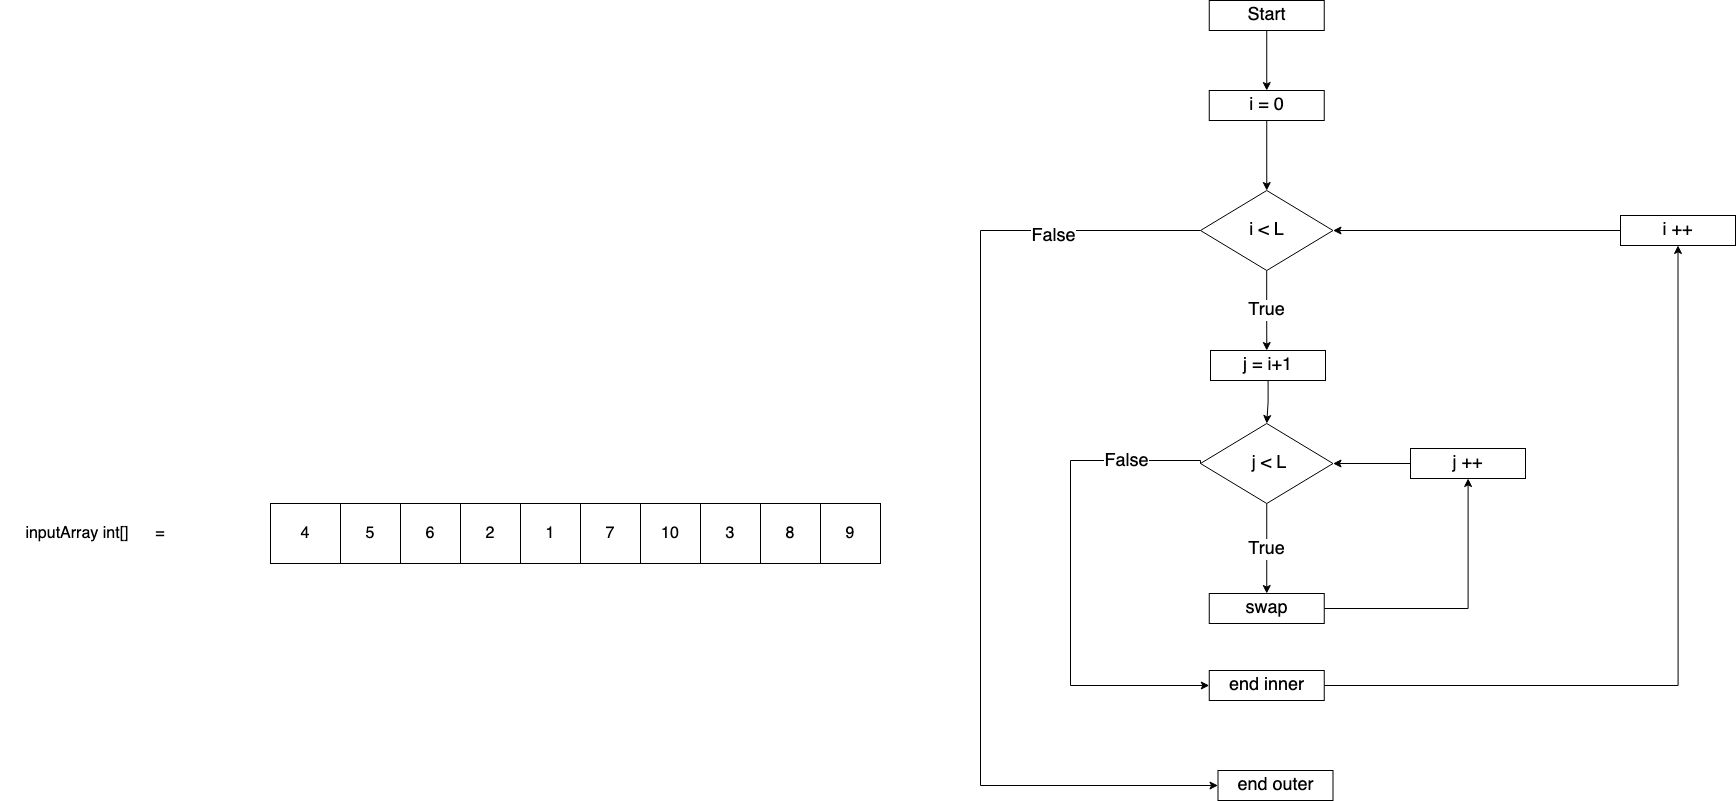

The diagram above was exported from draw.io. Its source (the exported page's mxGraphModel, read from the mxfile embedded in the PNG):
<mxGraphModel dx="3649" dy="1402" grid="1" gridSize="10" guides="1" tooltips="1" connect="1" arrows="1" fold="1" page="1" pageScale="1" pageWidth="827" pageHeight="1169" math="0" shadow="0">
  <root>
    <mxCell id="WIyWlLk6GJQsqaUBKTNV-0" />
    <mxCell id="WIyWlLk6GJQsqaUBKTNV-1" parent="WIyWlLk6GJQsqaUBKTNV-0" />
    <mxCell id="0ntm3_XMgN1dTibC1iBP-1" value="6" style="rounded=0;whiteSpace=wrap;html=1;fontSize=16;" parent="WIyWlLk6GJQsqaUBKTNV-1" vertex="1">
      <mxGeometry x="370" y="553" width="60" height="60" as="geometry" />
    </mxCell>
    <mxCell id="0ntm3_XMgN1dTibC1iBP-2" value="4" style="rounded=0;whiteSpace=wrap;html=1;fontSize=16;" parent="WIyWlLk6GJQsqaUBKTNV-1" vertex="1">
      <mxGeometry x="240" y="553" width="70" height="60" as="geometry" />
    </mxCell>
    <mxCell id="0ntm3_XMgN1dTibC1iBP-3" value="5" style="rounded=0;whiteSpace=wrap;html=1;fontSize=16;" parent="WIyWlLk6GJQsqaUBKTNV-1" vertex="1">
      <mxGeometry x="310" y="553" width="60" height="60" as="geometry" />
    </mxCell>
    <mxCell id="0ntm3_XMgN1dTibC1iBP-4" value="2" style="rounded=0;whiteSpace=wrap;html=1;fontSize=16;" parent="WIyWlLk6GJQsqaUBKTNV-1" vertex="1">
      <mxGeometry x="430" y="553" width="60" height="60" as="geometry" />
    </mxCell>
    <mxCell id="0ntm3_XMgN1dTibC1iBP-5" value="7" style="rounded=0;whiteSpace=wrap;html=1;fontSize=16;" parent="WIyWlLk6GJQsqaUBKTNV-1" vertex="1">
      <mxGeometry x="550" y="553" width="60" height="60" as="geometry" />
    </mxCell>
    <mxCell id="0ntm3_XMgN1dTibC1iBP-6" value="1" style="rounded=0;whiteSpace=wrap;html=1;fontSize=16;" parent="WIyWlLk6GJQsqaUBKTNV-1" vertex="1">
      <mxGeometry x="490" y="553" width="60" height="60" as="geometry" />
    </mxCell>
    <mxCell id="0ntm3_XMgN1dTibC1iBP-8" value="8" style="rounded=0;whiteSpace=wrap;html=1;fontSize=16;" parent="WIyWlLk6GJQsqaUBKTNV-1" vertex="1">
      <mxGeometry x="730" y="553" width="60" height="60" as="geometry" />
    </mxCell>
    <mxCell id="0ntm3_XMgN1dTibC1iBP-9" value="3" style="rounded=0;whiteSpace=wrap;html=1;fontSize=16;" parent="WIyWlLk6GJQsqaUBKTNV-1" vertex="1">
      <mxGeometry x="670" y="553" width="60" height="60" as="geometry" />
    </mxCell>
    <mxCell id="0ntm3_XMgN1dTibC1iBP-10" value="10" style="rounded=0;whiteSpace=wrap;html=1;fontSize=16;" parent="WIyWlLk6GJQsqaUBKTNV-1" vertex="1">
      <mxGeometry x="610" y="553" width="60" height="60" as="geometry" />
    </mxCell>
    <mxCell id="0ntm3_XMgN1dTibC1iBP-11" value="9" style="rounded=0;whiteSpace=wrap;html=1;fontSize=16;" parent="WIyWlLk6GJQsqaUBKTNV-1" vertex="1">
      <mxGeometry x="790" y="553" width="60" height="60" as="geometry" />
    </mxCell>
    <mxCell id="0ntm3_XMgN1dTibC1iBP-12" value="inputArray int[]&amp;nbsp;&amp;nbsp;&amp;nbsp;&amp;nbsp;&amp;nbsp; =" style="text;html=1;strokeColor=none;fillColor=none;align=center;verticalAlign=middle;whiteSpace=wrap;rounded=0;fontSize=16;" parent="WIyWlLk6GJQsqaUBKTNV-1" vertex="1">
      <mxGeometry x="-30" y="568" width="190" height="30" as="geometry" />
    </mxCell>
    <mxCell id="0ntm3_XMgN1dTibC1iBP-35" style="edgeStyle=orthogonalEdgeStyle;rounded=0;orthogonalLoop=1;jettySize=auto;html=1;entryX=0.5;entryY=0;entryDx=0;entryDy=0;fontSize=18;" parent="WIyWlLk6GJQsqaUBKTNV-1" source="0ntm3_XMgN1dTibC1iBP-36" target="0ntm3_XMgN1dTibC1iBP-41" edge="1">
      <mxGeometry relative="1" as="geometry" />
    </mxCell>
    <mxCell id="0ntm3_XMgN1dTibC1iBP-36" value="i = 0" style="rounded=0;whiteSpace=wrap;html=1;fontSize=18;" parent="WIyWlLk6GJQsqaUBKTNV-1" vertex="1">
      <mxGeometry x="1178.75" y="140" width="115" height="30" as="geometry" />
    </mxCell>
    <mxCell id="0ntm3_XMgN1dTibC1iBP-37" value="end outer" style="rounded=0;whiteSpace=wrap;html=1;fontSize=18;" parent="WIyWlLk6GJQsqaUBKTNV-1" vertex="1">
      <mxGeometry x="1187.5" y="820" width="115" height="30" as="geometry" />
    </mxCell>
    <mxCell id="0ntm3_XMgN1dTibC1iBP-38" style="edgeStyle=orthogonalEdgeStyle;rounded=0;orthogonalLoop=1;jettySize=auto;html=1;entryX=0;entryY=0.5;entryDx=0;entryDy=0;exitX=0;exitY=0.5;exitDx=0;exitDy=0;fontSize=18;" parent="WIyWlLk6GJQsqaUBKTNV-1" source="0ntm3_XMgN1dTibC1iBP-41" target="0ntm3_XMgN1dTibC1iBP-37" edge="1">
      <mxGeometry relative="1" as="geometry">
        <Array as="points">
          <mxPoint x="950" y="280" />
          <mxPoint x="950" y="835" />
        </Array>
      </mxGeometry>
    </mxCell>
    <mxCell id="0ntm3_XMgN1dTibC1iBP-39" value="False" style="edgeLabel;html=1;align=center;verticalAlign=middle;resizable=0;points=[];fontSize=18;" parent="0ntm3_XMgN1dTibC1iBP-38" vertex="1" connectable="0">
      <mxGeometry x="-0.7072" y="5" relative="1" as="geometry">
        <mxPoint as="offset" />
      </mxGeometry>
    </mxCell>
    <mxCell id="0ntm3_XMgN1dTibC1iBP-40" value="True" style="edgeStyle=orthogonalEdgeStyle;rounded=0;orthogonalLoop=1;jettySize=auto;html=1;fontSize=18;" parent="WIyWlLk6GJQsqaUBKTNV-1" source="0ntm3_XMgN1dTibC1iBP-41" edge="1">
      <mxGeometry relative="1" as="geometry">
        <mxPoint x="1236.2857142857142" y="400" as="targetPoint" />
      </mxGeometry>
    </mxCell>
    <mxCell id="0ntm3_XMgN1dTibC1iBP-41" value="i &amp;lt; L" style="rhombus;whiteSpace=wrap;html=1;fontSize=18;" parent="WIyWlLk6GJQsqaUBKTNV-1" vertex="1">
      <mxGeometry x="1170" y="240" width="132.5" height="80" as="geometry" />
    </mxCell>
    <mxCell id="0ntm3_XMgN1dTibC1iBP-42" style="edgeStyle=orthogonalEdgeStyle;rounded=0;orthogonalLoop=1;jettySize=auto;html=1;entryX=1;entryY=0.5;entryDx=0;entryDy=0;fontSize=18;" parent="WIyWlLk6GJQsqaUBKTNV-1" source="0ntm3_XMgN1dTibC1iBP-43" target="0ntm3_XMgN1dTibC1iBP-41" edge="1">
      <mxGeometry relative="1" as="geometry" />
    </mxCell>
    <mxCell id="0ntm3_XMgN1dTibC1iBP-43" value="i ++" style="rounded=0;whiteSpace=wrap;html=1;fontSize=18;" parent="WIyWlLk6GJQsqaUBKTNV-1" vertex="1">
      <mxGeometry x="1590" y="265" width="115" height="30" as="geometry" />
    </mxCell>
    <mxCell id="0ntm3_XMgN1dTibC1iBP-44" style="edgeStyle=orthogonalEdgeStyle;rounded=0;orthogonalLoop=1;jettySize=auto;html=1;entryX=0.5;entryY=0;entryDx=0;entryDy=0;fontSize=18;" parent="WIyWlLk6GJQsqaUBKTNV-1" source="0ntm3_XMgN1dTibC1iBP-45" target="0ntm3_XMgN1dTibC1iBP-36" edge="1">
      <mxGeometry relative="1" as="geometry" />
    </mxCell>
    <mxCell id="0ntm3_XMgN1dTibC1iBP-45" value="Start" style="rounded=0;whiteSpace=wrap;html=1;fontSize=18;" parent="WIyWlLk6GJQsqaUBKTNV-1" vertex="1">
      <mxGeometry x="1178.75" y="50" width="115" height="30" as="geometry" />
    </mxCell>
    <mxCell id="0ntm3_XMgN1dTibC1iBP-46" value="True" style="edgeStyle=orthogonalEdgeStyle;rounded=0;orthogonalLoop=1;jettySize=auto;html=1;fontSize=18;" parent="WIyWlLk6GJQsqaUBKTNV-1" source="0ntm3_XMgN1dTibC1iBP-49" target="0ntm3_XMgN1dTibC1iBP-51" edge="1">
      <mxGeometry relative="1" as="geometry">
        <Array as="points">
          <mxPoint x="1236" y="653" />
          <mxPoint x="1236" y="653" />
        </Array>
      </mxGeometry>
    </mxCell>
    <mxCell id="0ntm3_XMgN1dTibC1iBP-47" style="edgeStyle=orthogonalEdgeStyle;rounded=0;orthogonalLoop=1;jettySize=auto;html=1;entryX=0;entryY=0.5;entryDx=0;entryDy=0;fontSize=18;exitX=0;exitY=0.5;exitDx=0;exitDy=0;" parent="WIyWlLk6GJQsqaUBKTNV-1" source="0ntm3_XMgN1dTibC1iBP-49" target="0ntm3_XMgN1dTibC1iBP-53" edge="1">
      <mxGeometry relative="1" as="geometry">
        <Array as="points">
          <mxPoint x="1170" y="510" />
          <mxPoint x="1040" y="510" />
          <mxPoint x="1040" y="735" />
        </Array>
      </mxGeometry>
    </mxCell>
    <mxCell id="0ntm3_XMgN1dTibC1iBP-48" value="False" style="edgeLabel;html=1;align=center;verticalAlign=middle;resizable=0;points=[];fontSize=18;" parent="0ntm3_XMgN1dTibC1iBP-47" vertex="1" connectable="0">
      <mxGeometry x="-0.6898" relative="1" as="geometry">
        <mxPoint as="offset" />
      </mxGeometry>
    </mxCell>
    <mxCell id="0ntm3_XMgN1dTibC1iBP-49" value="&amp;nbsp;j &amp;lt; L" style="rhombus;whiteSpace=wrap;html=1;fontSize=18;" parent="WIyWlLk6GJQsqaUBKTNV-1" vertex="1">
      <mxGeometry x="1170" y="473" width="132.5" height="80" as="geometry" />
    </mxCell>
    <mxCell id="0ntm3_XMgN1dTibC1iBP-50" style="edgeStyle=orthogonalEdgeStyle;rounded=0;orthogonalLoop=1;jettySize=auto;html=1;fontSize=18;" parent="WIyWlLk6GJQsqaUBKTNV-1" source="0ntm3_XMgN1dTibC1iBP-51" target="0ntm3_XMgN1dTibC1iBP-55" edge="1">
      <mxGeometry relative="1" as="geometry" />
    </mxCell>
    <mxCell id="0ntm3_XMgN1dTibC1iBP-51" value="swap" style="rounded=0;whiteSpace=wrap;html=1;fontSize=18;" parent="WIyWlLk6GJQsqaUBKTNV-1" vertex="1">
      <mxGeometry x="1178.75" y="643" width="115" height="30" as="geometry" />
    </mxCell>
    <mxCell id="0ntm3_XMgN1dTibC1iBP-52" style="edgeStyle=orthogonalEdgeStyle;rounded=0;orthogonalLoop=1;jettySize=auto;html=1;entryX=0.5;entryY=1;entryDx=0;entryDy=0;fontSize=18;" parent="WIyWlLk6GJQsqaUBKTNV-1" source="0ntm3_XMgN1dTibC1iBP-53" target="0ntm3_XMgN1dTibC1iBP-43" edge="1">
      <mxGeometry relative="1" as="geometry" />
    </mxCell>
    <mxCell id="0ntm3_XMgN1dTibC1iBP-53" value="end inner" style="rounded=0;whiteSpace=wrap;html=1;fontSize=18;" parent="WIyWlLk6GJQsqaUBKTNV-1" vertex="1">
      <mxGeometry x="1178.75" y="720" width="115" height="30" as="geometry" />
    </mxCell>
    <mxCell id="0ntm3_XMgN1dTibC1iBP-54" style="edgeStyle=orthogonalEdgeStyle;rounded=0;orthogonalLoop=1;jettySize=auto;html=1;entryX=1;entryY=0.5;entryDx=0;entryDy=0;fontSize=18;" parent="WIyWlLk6GJQsqaUBKTNV-1" source="0ntm3_XMgN1dTibC1iBP-55" target="0ntm3_XMgN1dTibC1iBP-49" edge="1">
      <mxGeometry relative="1" as="geometry" />
    </mxCell>
    <mxCell id="0ntm3_XMgN1dTibC1iBP-55" value="j ++" style="rounded=0;whiteSpace=wrap;html=1;fontSize=18;" parent="WIyWlLk6GJQsqaUBKTNV-1" vertex="1">
      <mxGeometry x="1380" y="498" width="115" height="30" as="geometry" />
    </mxCell>
    <mxCell id="0ntm3_XMgN1dTibC1iBP-57" style="edgeStyle=orthogonalEdgeStyle;rounded=0;orthogonalLoop=1;jettySize=auto;html=1;entryX=0.5;entryY=0;entryDx=0;entryDy=0;fontSize=16;" parent="WIyWlLk6GJQsqaUBKTNV-1" source="0ntm3_XMgN1dTibC1iBP-56" target="0ntm3_XMgN1dTibC1iBP-49" edge="1">
      <mxGeometry relative="1" as="geometry" />
    </mxCell>
    <mxCell id="0ntm3_XMgN1dTibC1iBP-56" value="j = i+1" style="rounded=0;whiteSpace=wrap;html=1;fontSize=18;" parent="WIyWlLk6GJQsqaUBKTNV-1" vertex="1">
      <mxGeometry x="1180" y="400" width="115" height="30" as="geometry" />
    </mxCell>
  </root>
</mxGraphModel>